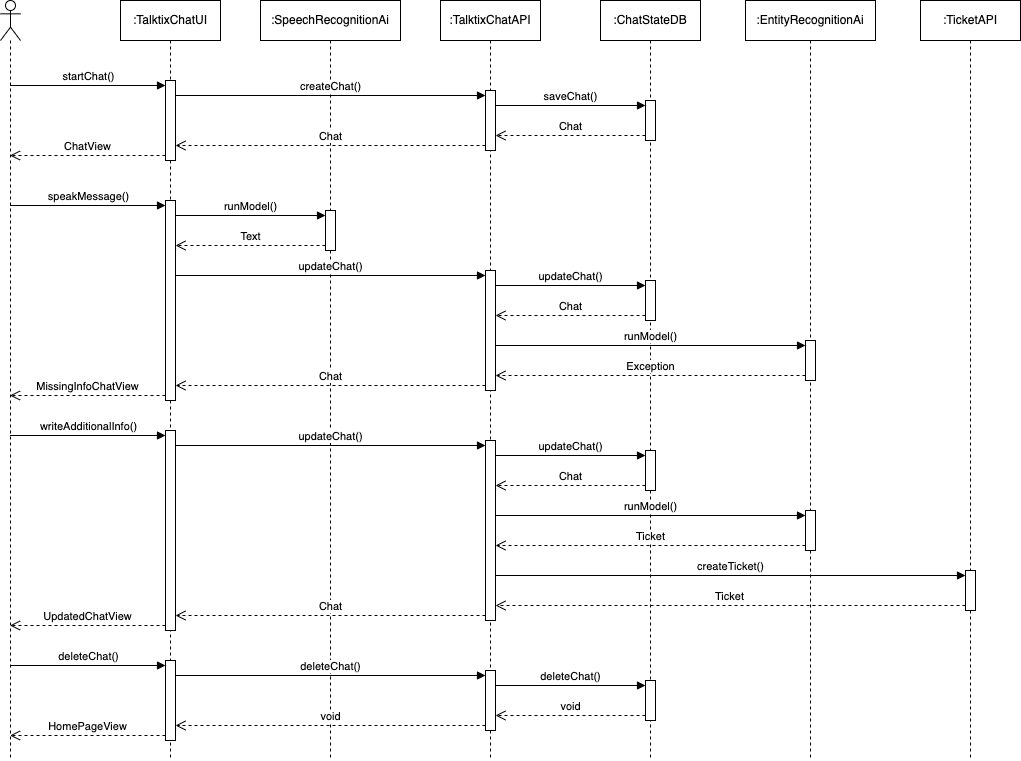

The diagram above was exported from draw.io. Its source (the exported page's mxGraphModel, read from the mxfile embedded in the PNG):
<mxGraphModel dx="1306" dy="947" grid="1" gridSize="10" guides="1" tooltips="1" connect="1" arrows="1" fold="1" page="1" pageScale="1" pageWidth="827" pageHeight="1169" math="0" shadow="0">
  <root>
    <mxCell id="0" />
    <mxCell id="1" parent="0" />
    <mxCell id="Qmgcs4nJDqWdCk1IWGmB-4" value=":EntityRecognitionAi" style="shape=umlLifeline;perimeter=lifelinePerimeter;whiteSpace=wrap;html=1;container=1;dropTarget=0;collapsible=0;recursiveResize=0;outlineConnect=0;portConstraint=eastwest;newEdgeStyle={&quot;curved&quot;:0,&quot;rounded&quot;:0};" parent="1" vertex="1">
      <mxGeometry x="775" y="40" width="130" height="760" as="geometry" />
    </mxCell>
    <mxCell id="dsTKSMJ8erzhDo7HMLX8-24" value="" style="html=1;points=[[0,0,0,0,5],[0,1,0,0,-5],[1,0,0,0,5],[1,1,0,0,-5]];perimeter=orthogonalPerimeter;outlineConnect=0;targetShapes=umlLifeline;portConstraint=eastwest;newEdgeStyle={&quot;curved&quot;:0,&quot;rounded&quot;:0};" parent="Qmgcs4nJDqWdCk1IWGmB-4" vertex="1">
      <mxGeometry x="60" y="340" width="10" height="40" as="geometry" />
    </mxCell>
    <mxCell id="sQlV6QTQ2sYqr_2yUYlS-1" value="" style="shape=umlLifeline;perimeter=lifelinePerimeter;whiteSpace=wrap;html=1;container=1;dropTarget=0;collapsible=0;recursiveResize=0;outlineConnect=0;portConstraint=eastwest;newEdgeStyle={&quot;curved&quot;:0,&quot;rounded&quot;:0};participant=umlActor;" parent="1" vertex="1">
      <mxGeometry x="30" y="40" width="20" height="760" as="geometry" />
    </mxCell>
    <mxCell id="QMZahPjeq2iAiJnEmkw_-2" value=":TalktixChatUI" style="shape=umlLifeline;perimeter=lifelinePerimeter;whiteSpace=wrap;html=1;container=1;dropTarget=0;collapsible=0;recursiveResize=0;outlineConnect=0;portConstraint=eastwest;newEdgeStyle={&quot;curved&quot;:0,&quot;rounded&quot;:0};" parent="1" vertex="1">
      <mxGeometry x="150" y="40" width="100" height="760" as="geometry" />
    </mxCell>
    <mxCell id="dsTKSMJ8erzhDo7HMLX8-3" value="" style="html=1;points=[[0,0,0,0,5],[0,1,0,0,-5],[1,0,0,0,5],[1,1,0,0,-5]];perimeter=orthogonalPerimeter;outlineConnect=0;targetShapes=umlLifeline;portConstraint=eastwest;newEdgeStyle={&quot;curved&quot;:0,&quot;rounded&quot;:0};" parent="QMZahPjeq2iAiJnEmkw_-2" vertex="1">
      <mxGeometry x="45" y="80" width="10" height="80" as="geometry" />
    </mxCell>
    <mxCell id="dsTKSMJ8erzhDo7HMLX8-12" value="" style="html=1;points=[[0,0,0,0,5],[0,1,0,0,-5],[1,0,0,0,5],[1,1,0,0,-5]];perimeter=orthogonalPerimeter;outlineConnect=0;targetShapes=umlLifeline;portConstraint=eastwest;newEdgeStyle={&quot;curved&quot;:0,&quot;rounded&quot;:0};" parent="QMZahPjeq2iAiJnEmkw_-2" vertex="1">
      <mxGeometry x="45" y="200" width="10" height="200" as="geometry" />
    </mxCell>
    <mxCell id="-RbYdGyOOC5kJ77ZBa9F-4" value="" style="html=1;points=[[0,0,0,0,5],[0,1,0,0,-5],[1,0,0,0,5],[1,1,0,0,-5]];perimeter=orthogonalPerimeter;outlineConnect=0;targetShapes=umlLifeline;portConstraint=eastwest;newEdgeStyle={&quot;curved&quot;:0,&quot;rounded&quot;:0};" parent="QMZahPjeq2iAiJnEmkw_-2" vertex="1">
      <mxGeometry x="45" y="430" width="10" height="200" as="geometry" />
    </mxCell>
    <mxCell id="-RbYdGyOOC5kJ77ZBa9F-16" value="" style="html=1;points=[[0,0,0,0,5],[0,1,0,0,-5],[1,0,0,0,5],[1,1,0,0,-5]];perimeter=orthogonalPerimeter;outlineConnect=0;targetShapes=umlLifeline;portConstraint=eastwest;newEdgeStyle={&quot;curved&quot;:0,&quot;rounded&quot;:0};" parent="QMZahPjeq2iAiJnEmkw_-2" vertex="1">
      <mxGeometry x="45" y="660" width="10" height="80" as="geometry" />
    </mxCell>
    <mxCell id="Qmgcs4nJDqWdCk1IWGmB-1" value=":SpeechRecognitionAi" style="shape=umlLifeline;perimeter=lifelinePerimeter;whiteSpace=wrap;html=1;container=1;dropTarget=0;collapsible=0;recursiveResize=0;outlineConnect=0;portConstraint=eastwest;newEdgeStyle={&quot;curved&quot;:0,&quot;rounded&quot;:0};" parent="1" vertex="1">
      <mxGeometry x="290" y="40" width="140" height="760" as="geometry" />
    </mxCell>
    <mxCell id="dsTKSMJ8erzhDo7HMLX8-15" value="" style="html=1;points=[[0,0,0,0,5],[0,1,0,0,-5],[1,0,0,0,5],[1,1,0,0,-5]];perimeter=orthogonalPerimeter;outlineConnect=0;targetShapes=umlLifeline;portConstraint=eastwest;newEdgeStyle={&quot;curved&quot;:0,&quot;rounded&quot;:0};" parent="Qmgcs4nJDqWdCk1IWGmB-1" vertex="1">
      <mxGeometry x="65" y="210" width="10" height="40" as="geometry" />
    </mxCell>
    <mxCell id="Qmgcs4nJDqWdCk1IWGmB-2" value=":TalktixChatAPI" style="shape=umlLifeline;perimeter=lifelinePerimeter;whiteSpace=wrap;html=1;container=1;dropTarget=0;collapsible=0;recursiveResize=0;outlineConnect=0;portConstraint=eastwest;newEdgeStyle={&quot;curved&quot;:0,&quot;rounded&quot;:0};" parent="1" vertex="1">
      <mxGeometry x="470" y="40" width="100" height="760" as="geometry" />
    </mxCell>
    <mxCell id="dsTKSMJ8erzhDo7HMLX8-6" value="" style="html=1;points=[[0,0,0,0,5],[0,1,0,0,-5],[1,0,0,0,5],[1,1,0,0,-5]];perimeter=orthogonalPerimeter;outlineConnect=0;targetShapes=umlLifeline;portConstraint=eastwest;newEdgeStyle={&quot;curved&quot;:0,&quot;rounded&quot;:0};" parent="Qmgcs4nJDqWdCk1IWGmB-2" vertex="1">
      <mxGeometry x="45" y="90" width="10" height="60" as="geometry" />
    </mxCell>
    <mxCell id="-RbYdGyOOC5kJ77ZBa9F-7" value="" style="html=1;points=[[0,0,0,0,5],[0,1,0,0,-5],[1,0,0,0,5],[1,1,0,0,-5]];perimeter=orthogonalPerimeter;outlineConnect=0;targetShapes=umlLifeline;portConstraint=eastwest;newEdgeStyle={&quot;curved&quot;:0,&quot;rounded&quot;:0};" parent="Qmgcs4nJDqWdCk1IWGmB-2" vertex="1">
      <mxGeometry x="45" y="440" width="10" height="180" as="geometry" />
    </mxCell>
    <mxCell id="-RbYdGyOOC5kJ77ZBa9F-19" value="" style="html=1;points=[[0,0,0,0,5],[0,1,0,0,-5],[1,0,0,0,5],[1,1,0,0,-5]];perimeter=orthogonalPerimeter;outlineConnect=0;targetShapes=umlLifeline;portConstraint=eastwest;newEdgeStyle={&quot;curved&quot;:0,&quot;rounded&quot;:0};" parent="Qmgcs4nJDqWdCk1IWGmB-2" vertex="1">
      <mxGeometry x="45" y="670" width="10" height="60" as="geometry" />
    </mxCell>
    <mxCell id="Qmgcs4nJDqWdCk1IWGmB-3" value=":ChatStateDB" style="shape=umlLifeline;perimeter=lifelinePerimeter;whiteSpace=wrap;html=1;container=1;dropTarget=0;collapsible=0;recursiveResize=0;outlineConnect=0;portConstraint=eastwest;newEdgeStyle={&quot;curved&quot;:0,&quot;rounded&quot;:0};" parent="1" vertex="1">
      <mxGeometry x="630" y="40" width="100" height="760" as="geometry" />
    </mxCell>
    <mxCell id="dsTKSMJ8erzhDo7HMLX8-9" value="" style="html=1;points=[[0,0,0,0,5],[0,1,0,0,-5],[1,0,0,0,5],[1,1,0,0,-5]];perimeter=orthogonalPerimeter;outlineConnect=0;targetShapes=umlLifeline;portConstraint=eastwest;newEdgeStyle={&quot;curved&quot;:0,&quot;rounded&quot;:0};" parent="Qmgcs4nJDqWdCk1IWGmB-3" vertex="1">
      <mxGeometry x="45" y="100" width="10" height="40" as="geometry" />
    </mxCell>
    <mxCell id="-RbYdGyOOC5kJ77ZBa9F-10" value="" style="html=1;points=[[0,0,0,0,5],[0,1,0,0,-5],[1,0,0,0,5],[1,1,0,0,-5]];perimeter=orthogonalPerimeter;outlineConnect=0;targetShapes=umlLifeline;portConstraint=eastwest;newEdgeStyle={&quot;curved&quot;:0,&quot;rounded&quot;:0};" parent="Qmgcs4nJDqWdCk1IWGmB-3" vertex="1">
      <mxGeometry x="205" y="510" width="10" height="40" as="geometry" />
    </mxCell>
    <mxCell id="-RbYdGyOOC5kJ77ZBa9F-11" value="" style="html=1;points=[[0,0,0,0,5],[0,1,0,0,-5],[1,0,0,0,5],[1,1,0,0,-5]];perimeter=orthogonalPerimeter;outlineConnect=0;targetShapes=umlLifeline;portConstraint=eastwest;newEdgeStyle={&quot;curved&quot;:0,&quot;rounded&quot;:0};" parent="Qmgcs4nJDqWdCk1IWGmB-3" vertex="1">
      <mxGeometry x="45" y="450" width="10" height="40" as="geometry" />
    </mxCell>
    <mxCell id="-RbYdGyOOC5kJ77ZBa9F-12" value="updateChat()" style="html=1;verticalAlign=bottom;endArrow=block;curved=0;rounded=0;entryX=0;entryY=0;entryDx=0;entryDy=5;" parent="Qmgcs4nJDqWdCk1IWGmB-3" target="-RbYdGyOOC5kJ77ZBa9F-11" edge="1">
      <mxGeometry x="0.0023" relative="1" as="geometry">
        <mxPoint x="-105" y="455" as="sourcePoint" />
        <mxPoint as="offset" />
      </mxGeometry>
    </mxCell>
    <mxCell id="-RbYdGyOOC5kJ77ZBa9F-13" value="Chat" style="html=1;verticalAlign=bottom;endArrow=open;dashed=1;endSize=8;curved=0;rounded=0;exitX=0;exitY=1;exitDx=0;exitDy=-5;" parent="Qmgcs4nJDqWdCk1IWGmB-3" source="-RbYdGyOOC5kJ77ZBa9F-11" edge="1">
      <mxGeometry relative="1" as="geometry">
        <mxPoint x="-105" y="485" as="targetPoint" />
      </mxGeometry>
    </mxCell>
    <mxCell id="-RbYdGyOOC5kJ77ZBa9F-14" value="runModel()" style="html=1;verticalAlign=bottom;endArrow=block;curved=0;rounded=0;entryX=0;entryY=0;entryDx=0;entryDy=5;" parent="Qmgcs4nJDqWdCk1IWGmB-3" target="-RbYdGyOOC5kJ77ZBa9F-10" edge="1">
      <mxGeometry relative="1" as="geometry">
        <mxPoint x="-105" y="515" as="sourcePoint" />
      </mxGeometry>
    </mxCell>
    <mxCell id="-RbYdGyOOC5kJ77ZBa9F-15" value="Ticket" style="html=1;verticalAlign=bottom;endArrow=open;dashed=1;endSize=8;curved=0;rounded=0;exitX=0;exitY=1;exitDx=0;exitDy=-5;" parent="Qmgcs4nJDqWdCk1IWGmB-3" source="-RbYdGyOOC5kJ77ZBa9F-10" edge="1">
      <mxGeometry x="0.0021" relative="1" as="geometry">
        <mxPoint x="-105" y="545" as="targetPoint" />
        <mxPoint as="offset" />
      </mxGeometry>
    </mxCell>
    <mxCell id="-RbYdGyOOC5kJ77ZBa9F-22" value="" style="html=1;points=[[0,0,0,0,5],[0,1,0,0,-5],[1,0,0,0,5],[1,1,0,0,-5]];perimeter=orthogonalPerimeter;outlineConnect=0;targetShapes=umlLifeline;portConstraint=eastwest;newEdgeStyle={&quot;curved&quot;:0,&quot;rounded&quot;:0};" parent="Qmgcs4nJDqWdCk1IWGmB-3" vertex="1">
      <mxGeometry x="45" y="680" width="10" height="40" as="geometry" />
    </mxCell>
    <mxCell id="Qmgcs4nJDqWdCk1IWGmB-5" value=":TicketAPI" style="shape=umlLifeline;perimeter=lifelinePerimeter;whiteSpace=wrap;html=1;container=1;dropTarget=0;collapsible=0;recursiveResize=0;outlineConnect=0;portConstraint=eastwest;newEdgeStyle={&quot;curved&quot;:0,&quot;rounded&quot;:0};" parent="1" vertex="1">
      <mxGeometry x="950" y="40" width="100" height="760" as="geometry" />
    </mxCell>
    <mxCell id="dsTKSMJ8erzhDo7HMLX8-29" value="" style="html=1;points=[[0,0,0,0,5],[0,1,0,0,-5],[1,0,0,0,5],[1,1,0,0,-5]];perimeter=orthogonalPerimeter;outlineConnect=0;targetShapes=umlLifeline;portConstraint=eastwest;newEdgeStyle={&quot;curved&quot;:0,&quot;rounded&quot;:0};" parent="Qmgcs4nJDqWdCk1IWGmB-5" vertex="1">
      <mxGeometry x="45" y="570" width="10" height="40" as="geometry" />
    </mxCell>
    <mxCell id="dsTKSMJ8erzhDo7HMLX8-4" value="startChat()" style="html=1;verticalAlign=bottom;endArrow=block;curved=0;rounded=0;entryX=0;entryY=0;entryDx=0;entryDy=5;" parent="1" source="sQlV6QTQ2sYqr_2yUYlS-1" target="dsTKSMJ8erzhDo7HMLX8-3" edge="1">
      <mxGeometry relative="1" as="geometry">
        <mxPoint x="125" y="125" as="sourcePoint" />
      </mxGeometry>
    </mxCell>
    <mxCell id="dsTKSMJ8erzhDo7HMLX8-5" value="ChatView" style="html=1;verticalAlign=bottom;endArrow=open;dashed=1;endSize=8;curved=0;rounded=0;exitX=0;exitY=1;exitDx=0;exitDy=-5;" parent="1" source="dsTKSMJ8erzhDo7HMLX8-3" target="sQlV6QTQ2sYqr_2yUYlS-1" edge="1">
      <mxGeometry relative="1" as="geometry">
        <mxPoint x="125" y="195" as="targetPoint" />
      </mxGeometry>
    </mxCell>
    <mxCell id="dsTKSMJ8erzhDo7HMLX8-7" value="createChat()" style="html=1;verticalAlign=bottom;endArrow=block;curved=0;rounded=0;entryX=0;entryY=0;entryDx=0;entryDy=5;" parent="1" source="dsTKSMJ8erzhDo7HMLX8-3" target="dsTKSMJ8erzhDo7HMLX8-6" edge="1">
      <mxGeometry relative="1" as="geometry">
        <mxPoint x="445" y="125" as="sourcePoint" />
      </mxGeometry>
    </mxCell>
    <mxCell id="dsTKSMJ8erzhDo7HMLX8-8" value="Chat" style="html=1;verticalAlign=bottom;endArrow=open;dashed=1;endSize=8;curved=0;rounded=0;exitX=0;exitY=1;exitDx=0;exitDy=-5;" parent="1" source="dsTKSMJ8erzhDo7HMLX8-6" target="dsTKSMJ8erzhDo7HMLX8-3" edge="1">
      <mxGeometry relative="1" as="geometry">
        <mxPoint x="445" y="195" as="targetPoint" />
      </mxGeometry>
    </mxCell>
    <mxCell id="dsTKSMJ8erzhDo7HMLX8-10" value="saveChat()" style="html=1;verticalAlign=bottom;endArrow=block;curved=0;rounded=0;entryX=0;entryY=0;entryDx=0;entryDy=5;" parent="1" source="dsTKSMJ8erzhDo7HMLX8-6" target="dsTKSMJ8erzhDo7HMLX8-9" edge="1">
      <mxGeometry relative="1" as="geometry">
        <mxPoint x="605" y="145" as="sourcePoint" />
      </mxGeometry>
    </mxCell>
    <mxCell id="dsTKSMJ8erzhDo7HMLX8-11" value="Chat" style="html=1;verticalAlign=bottom;endArrow=open;dashed=1;endSize=8;curved=0;rounded=0;exitX=0;exitY=1;exitDx=0;exitDy=-5;" parent="1" source="dsTKSMJ8erzhDo7HMLX8-9" target="dsTKSMJ8erzhDo7HMLX8-6" edge="1">
      <mxGeometry x="0.0023" relative="1" as="geometry">
        <mxPoint x="605" y="215" as="targetPoint" />
        <mxPoint as="offset" />
      </mxGeometry>
    </mxCell>
    <mxCell id="dsTKSMJ8erzhDo7HMLX8-17" value="Text" style="html=1;verticalAlign=bottom;endArrow=open;dashed=1;endSize=8;curved=0;rounded=0;exitX=0;exitY=1;exitDx=0;exitDy=-5;" parent="1" source="dsTKSMJ8erzhDo7HMLX8-15" edge="1">
      <mxGeometry x="0.0049" relative="1" as="geometry">
        <mxPoint x="205" y="285" as="targetPoint" />
        <mxPoint as="offset" />
      </mxGeometry>
    </mxCell>
    <mxCell id="dsTKSMJ8erzhDo7HMLX8-16" value="runModel()" style="html=1;verticalAlign=bottom;endArrow=block;curved=0;rounded=0;entryX=0;entryY=0;entryDx=0;entryDy=5;exitX=1;exitY=0;exitDx=0;exitDy=5;exitPerimeter=0;" parent="1" target="dsTKSMJ8erzhDo7HMLX8-15" edge="1">
      <mxGeometry relative="1" as="geometry">
        <mxPoint x="205" y="255" as="sourcePoint" />
      </mxGeometry>
    </mxCell>
    <mxCell id="dsTKSMJ8erzhDo7HMLX8-18" value="" style="html=1;points=[[0,0,0,0,5],[0,1,0,0,-5],[1,0,0,0,5],[1,1,0,0,-5]];perimeter=orthogonalPerimeter;outlineConnect=0;targetShapes=umlLifeline;portConstraint=eastwest;newEdgeStyle={&quot;curved&quot;:0,&quot;rounded&quot;:0};" parent="1" vertex="1">
      <mxGeometry x="515" y="310" width="10" height="120" as="geometry" />
    </mxCell>
    <mxCell id="dsTKSMJ8erzhDo7HMLX8-19" value="updateChat()" style="html=1;verticalAlign=bottom;endArrow=block;curved=0;rounded=0;entryX=0;entryY=0;entryDx=0;entryDy=5;" parent="1" target="dsTKSMJ8erzhDo7HMLX8-18" edge="1">
      <mxGeometry relative="1" as="geometry">
        <mxPoint x="205" y="315" as="sourcePoint" />
      </mxGeometry>
    </mxCell>
    <mxCell id="dsTKSMJ8erzhDo7HMLX8-20" value="Chat" style="html=1;verticalAlign=bottom;endArrow=open;dashed=1;endSize=8;curved=0;rounded=0;exitX=0;exitY=1;exitDx=0;exitDy=-5;" parent="1" source="dsTKSMJ8erzhDo7HMLX8-18" target="dsTKSMJ8erzhDo7HMLX8-12" edge="1">
      <mxGeometry relative="1" as="geometry">
        <mxPoint x="205" y="385" as="targetPoint" />
      </mxGeometry>
    </mxCell>
    <mxCell id="dsTKSMJ8erzhDo7HMLX8-21" value="" style="html=1;points=[[0,0,0,0,5],[0,1,0,0,-5],[1,0,0,0,5],[1,1,0,0,-5]];perimeter=orthogonalPerimeter;outlineConnect=0;targetShapes=umlLifeline;portConstraint=eastwest;newEdgeStyle={&quot;curved&quot;:0,&quot;rounded&quot;:0};" parent="1" vertex="1">
      <mxGeometry x="675" y="320" width="10" height="40" as="geometry" />
    </mxCell>
    <mxCell id="dsTKSMJ8erzhDo7HMLX8-22" value="updateChat()" style="html=1;verticalAlign=bottom;endArrow=block;curved=0;rounded=0;entryX=0;entryY=0;entryDx=0;entryDy=5;" parent="1" source="dsTKSMJ8erzhDo7HMLX8-18" target="dsTKSMJ8erzhDo7HMLX8-21" edge="1">
      <mxGeometry x="0.0023" relative="1" as="geometry">
        <mxPoint x="605" y="325" as="sourcePoint" />
        <mxPoint as="offset" />
      </mxGeometry>
    </mxCell>
    <mxCell id="dsTKSMJ8erzhDo7HMLX8-23" value="Chat" style="html=1;verticalAlign=bottom;endArrow=open;dashed=1;endSize=8;curved=0;rounded=0;exitX=0;exitY=1;exitDx=0;exitDy=-5;" parent="1" source="dsTKSMJ8erzhDo7HMLX8-21" target="dsTKSMJ8erzhDo7HMLX8-18" edge="1">
      <mxGeometry relative="1" as="geometry">
        <mxPoint x="605" y="395" as="targetPoint" />
      </mxGeometry>
    </mxCell>
    <mxCell id="dsTKSMJ8erzhDo7HMLX8-13" value="speakMessage()" style="html=1;verticalAlign=bottom;endArrow=block;curved=0;rounded=0;entryX=0;entryY=0;entryDx=0;entryDy=5;" parent="1" source="sQlV6QTQ2sYqr_2yUYlS-1" target="dsTKSMJ8erzhDo7HMLX8-12" edge="1">
      <mxGeometry relative="1" as="geometry">
        <mxPoint x="125" y="245" as="sourcePoint" />
      </mxGeometry>
    </mxCell>
    <mxCell id="dsTKSMJ8erzhDo7HMLX8-14" value="MissingInfoChatView" style="html=1;verticalAlign=bottom;endArrow=open;dashed=1;endSize=8;curved=0;rounded=0;exitX=0;exitY=1;exitDx=0;exitDy=-5;" parent="1" source="dsTKSMJ8erzhDo7HMLX8-12" target="sQlV6QTQ2sYqr_2yUYlS-1" edge="1">
      <mxGeometry relative="1" as="geometry">
        <mxPoint x="40" y="415" as="targetPoint" />
      </mxGeometry>
    </mxCell>
    <mxCell id="dsTKSMJ8erzhDo7HMLX8-25" value="runModel()" style="html=1;verticalAlign=bottom;endArrow=block;curved=0;rounded=0;entryX=0;entryY=0;entryDx=0;entryDy=5;" parent="1" source="dsTKSMJ8erzhDo7HMLX8-18" target="dsTKSMJ8erzhDo7HMLX8-24" edge="1">
      <mxGeometry relative="1" as="geometry">
        <mxPoint x="550" y="505" as="sourcePoint" />
      </mxGeometry>
    </mxCell>
    <mxCell id="dsTKSMJ8erzhDo7HMLX8-26" value="Exception" style="html=1;verticalAlign=bottom;endArrow=open;dashed=1;endSize=8;curved=0;rounded=0;exitX=0;exitY=1;exitDx=0;exitDy=-5;" parent="1" source="dsTKSMJ8erzhDo7HMLX8-24" target="dsTKSMJ8erzhDo7HMLX8-18" edge="1">
      <mxGeometry x="0.0021" relative="1" as="geometry">
        <mxPoint x="530" y="415" as="targetPoint" />
        <mxPoint as="offset" />
      </mxGeometry>
    </mxCell>
    <mxCell id="dsTKSMJ8erzhDo7HMLX8-30" value="createTicket()" style="html=1;verticalAlign=bottom;endArrow=block;curved=0;rounded=0;entryX=0;entryY=0;entryDx=0;entryDy=5;" parent="1" target="dsTKSMJ8erzhDo7HMLX8-29" edge="1">
      <mxGeometry relative="1" as="geometry">
        <mxPoint x="525" y="615" as="sourcePoint" />
      </mxGeometry>
    </mxCell>
    <mxCell id="dsTKSMJ8erzhDo7HMLX8-31" value="Ticket" style="html=1;verticalAlign=bottom;endArrow=open;dashed=1;endSize=8;curved=0;rounded=0;" parent="1" source="dsTKSMJ8erzhDo7HMLX8-29" edge="1">
      <mxGeometry x="0.0049" relative="1" as="geometry">
        <mxPoint x="525" y="645" as="targetPoint" />
        <mxPoint x="990" y="645" as="sourcePoint" />
        <mxPoint as="offset" />
      </mxGeometry>
    </mxCell>
    <mxCell id="-RbYdGyOOC5kJ77ZBa9F-5" value="writeAdditionalInfo()" style="html=1;verticalAlign=bottom;endArrow=block;curved=0;rounded=0;entryX=0;entryY=0;entryDx=0;entryDy=5;" parent="1" source="sQlV6QTQ2sYqr_2yUYlS-1" target="-RbYdGyOOC5kJ77ZBa9F-4" edge="1">
      <mxGeometry relative="1" as="geometry">
        <mxPoint x="125" y="475" as="sourcePoint" />
      </mxGeometry>
    </mxCell>
    <mxCell id="-RbYdGyOOC5kJ77ZBa9F-8" value="updateChat()" style="html=1;verticalAlign=bottom;endArrow=block;curved=0;rounded=0;entryX=0;entryY=0;entryDx=0;entryDy=5;" parent="1" source="-RbYdGyOOC5kJ77ZBa9F-4" target="-RbYdGyOOC5kJ77ZBa9F-7" edge="1">
      <mxGeometry relative="1" as="geometry">
        <mxPoint x="445" y="485" as="sourcePoint" />
      </mxGeometry>
    </mxCell>
    <mxCell id="-RbYdGyOOC5kJ77ZBa9F-9" value="Chat" style="html=1;verticalAlign=bottom;endArrow=open;dashed=1;endSize=8;curved=0;rounded=0;exitX=0;exitY=1;exitDx=0;exitDy=-5;" parent="1" source="-RbYdGyOOC5kJ77ZBa9F-7" target="-RbYdGyOOC5kJ77ZBa9F-4" edge="1">
      <mxGeometry x="0.0011" relative="1" as="geometry">
        <mxPoint x="445" y="555" as="targetPoint" />
        <mxPoint as="offset" />
      </mxGeometry>
    </mxCell>
    <mxCell id="-RbYdGyOOC5kJ77ZBa9F-6" value="UpdatedChatView" style="html=1;verticalAlign=bottom;endArrow=open;dashed=1;endSize=8;curved=0;rounded=0;exitX=0;exitY=1;exitDx=0;exitDy=-5;" parent="1" source="-RbYdGyOOC5kJ77ZBa9F-4" target="sQlV6QTQ2sYqr_2yUYlS-1" edge="1">
      <mxGeometry relative="1" as="geometry">
        <mxPoint x="125" y="545" as="targetPoint" />
      </mxGeometry>
    </mxCell>
    <mxCell id="-RbYdGyOOC5kJ77ZBa9F-17" value="deleteChat()" style="html=1;verticalAlign=bottom;endArrow=block;curved=0;rounded=0;entryX=0;entryY=0;entryDx=0;entryDy=5;" parent="1" source="sQlV6QTQ2sYqr_2yUYlS-1" target="-RbYdGyOOC5kJ77ZBa9F-16" edge="1">
      <mxGeometry relative="1" as="geometry">
        <mxPoint x="125" y="705" as="sourcePoint" />
      </mxGeometry>
    </mxCell>
    <mxCell id="-RbYdGyOOC5kJ77ZBa9F-18" value="HomePageView" style="html=1;verticalAlign=bottom;endArrow=open;dashed=1;endSize=8;curved=0;rounded=0;exitX=0;exitY=1;exitDx=0;exitDy=-5;" parent="1" source="-RbYdGyOOC5kJ77ZBa9F-16" target="sQlV6QTQ2sYqr_2yUYlS-1" edge="1">
      <mxGeometry relative="1" as="geometry">
        <mxPoint x="125" y="775" as="targetPoint" />
      </mxGeometry>
    </mxCell>
    <mxCell id="-RbYdGyOOC5kJ77ZBa9F-20" value="deleteChat()" style="html=1;verticalAlign=bottom;endArrow=block;curved=0;rounded=0;entryX=0;entryY=0;entryDx=0;entryDy=5;" parent="1" source="-RbYdGyOOC5kJ77ZBa9F-16" target="-RbYdGyOOC5kJ77ZBa9F-19" edge="1">
      <mxGeometry relative="1" as="geometry">
        <mxPoint x="445" y="715" as="sourcePoint" />
      </mxGeometry>
    </mxCell>
    <mxCell id="-RbYdGyOOC5kJ77ZBa9F-21" value="void" style="html=1;verticalAlign=bottom;endArrow=open;dashed=1;endSize=8;curved=0;rounded=0;exitX=0;exitY=1;exitDx=0;exitDy=-5;" parent="1" source="-RbYdGyOOC5kJ77ZBa9F-19" target="-RbYdGyOOC5kJ77ZBa9F-16" edge="1">
      <mxGeometry x="0.0011" relative="1" as="geometry">
        <mxPoint x="445" y="785" as="targetPoint" />
        <mxPoint as="offset" />
      </mxGeometry>
    </mxCell>
    <mxCell id="-RbYdGyOOC5kJ77ZBa9F-24" value="void" style="html=1;verticalAlign=bottom;endArrow=open;dashed=1;endSize=8;curved=0;rounded=0;exitX=0;exitY=1;exitDx=0;exitDy=-5;" parent="1" source="-RbYdGyOOC5kJ77ZBa9F-22" target="-RbYdGyOOC5kJ77ZBa9F-19" edge="1">
      <mxGeometry x="0.0023" relative="1" as="geometry">
        <mxPoint x="605" y="795" as="targetPoint" />
        <mxPoint as="offset" />
      </mxGeometry>
    </mxCell>
    <mxCell id="-RbYdGyOOC5kJ77ZBa9F-23" value="deleteChat()" style="html=1;verticalAlign=bottom;endArrow=block;curved=0;rounded=0;entryX=0;entryY=0;entryDx=0;entryDy=5;" parent="1" source="-RbYdGyOOC5kJ77ZBa9F-19" target="-RbYdGyOOC5kJ77ZBa9F-22" edge="1">
      <mxGeometry relative="1" as="geometry">
        <mxPoint x="605" y="725" as="sourcePoint" />
      </mxGeometry>
    </mxCell>
  </root>
</mxGraphModel>